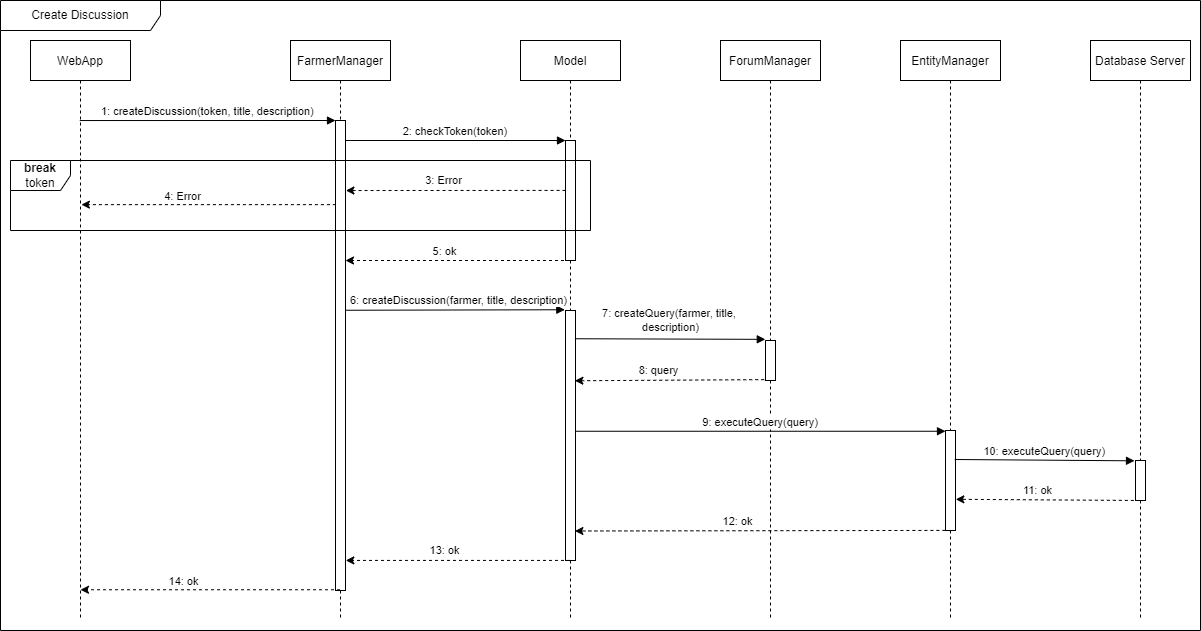

The diagram above was exported from draw.io. Its source (the exported page's mxGraphModel, read from the mxfile embedded in the PNG):
<mxGraphModel dx="782" dy="460" grid="1" gridSize="10" guides="1" tooltips="1" connect="1" arrows="1" fold="1" page="1" pageScale="1" pageWidth="850" pageHeight="1100" math="0" shadow="0">
  <root>
    <mxCell id="0" />
    <mxCell id="1" parent="0" />
    <mxCell id="1GlfWDvfseFlri9mxniv-3" value="Create Discussion" style="shape=umlFrame;whiteSpace=wrap;html=1;width=160;height=30;" parent="1" vertex="1">
      <mxGeometry x="90" y="40" width="1200" height="630" as="geometry" />
    </mxCell>
    <mxCell id="3nuBFxr9cyL0pnOWT2aG-1" value="WebApp" style="shape=umlLifeline;perimeter=lifelinePerimeter;container=1;collapsible=0;recursiveResize=0;rounded=0;shadow=0;strokeWidth=1;" parent="1" vertex="1">
      <mxGeometry x="120" y="80" width="100" height="580" as="geometry" />
    </mxCell>
    <mxCell id="3nuBFxr9cyL0pnOWT2aG-5" value="FarmerManager" style="shape=umlLifeline;perimeter=lifelinePerimeter;container=1;collapsible=0;recursiveResize=0;rounded=0;shadow=0;strokeWidth=1;" parent="1" vertex="1">
      <mxGeometry x="380" y="80" width="100" height="580" as="geometry" />
    </mxCell>
    <mxCell id="3nuBFxr9cyL0pnOWT2aG-6" value="" style="points=[];perimeter=orthogonalPerimeter;rounded=0;shadow=0;strokeWidth=1;" parent="3nuBFxr9cyL0pnOWT2aG-5" vertex="1">
      <mxGeometry x="45" y="80" width="10" height="470" as="geometry" />
    </mxCell>
    <mxCell id="6U2zVSYjjsjtAUyyJuRD-3" value="2: checkToken(token)" style="verticalAlign=bottom;endArrow=block;shadow=0;strokeWidth=1;" parent="3nuBFxr9cyL0pnOWT2aG-5" target="6U2zVSYjjsjtAUyyJuRD-2" edge="1">
      <mxGeometry relative="1" as="geometry">
        <mxPoint x="55.000000000000114" y="100.00000000000011" as="sourcePoint" />
        <mxPoint x="225" y="100.00000000000011" as="targetPoint" />
      </mxGeometry>
    </mxCell>
    <mxCell id="6U2zVSYjjsjtAUyyJuRD-19" value="" style="endArrow=classic;html=1;rounded=0;dashed=1;entryX=0.985;entryY=0.14;entryDx=0;entryDy=0;entryPerimeter=0;" parent="3nuBFxr9cyL0pnOWT2aG-5" source="6U2zVSYjjsjtAUyyJuRD-1" edge="1">
      <mxGeometry width="50" height="50" relative="1" as="geometry">
        <mxPoint x="234.95999999999992" y="220" as="sourcePoint" />
        <mxPoint x="54.999999999999886" y="220" as="targetPoint" />
      </mxGeometry>
    </mxCell>
    <mxCell id="6U2zVSYjjsjtAUyyJuRD-20" value="5: ok" style="edgeLabel;html=1;align=center;verticalAlign=middle;resizable=0;points=[];" parent="6U2zVSYjjsjtAUyyJuRD-19" vertex="1" connectable="0">
      <mxGeometry x="0.1204" y="-1" relative="1" as="geometry">
        <mxPoint y="-9" as="offset" />
      </mxGeometry>
    </mxCell>
    <mxCell id="6U2zVSYjjsjtAUyyJuRD-21" value="" style="verticalAlign=bottom;endArrow=block;shadow=0;strokeWidth=1;entryX=-0.067;entryY=-0.003;entryDx=0;entryDy=0;entryPerimeter=0;" parent="3nuBFxr9cyL0pnOWT2aG-5" target="6U2zVSYjjsjtAUyyJuRD-26" edge="1">
      <mxGeometry relative="1" as="geometry">
        <mxPoint x="55" y="269.7500000000001" as="sourcePoint" />
        <mxPoint x="270" y="270" as="targetPoint" />
      </mxGeometry>
    </mxCell>
    <mxCell id="1GlfWDvfseFlri9mxniv-1" value="6: createDiscussion(farmer, title, description)" style="edgeLabel;html=1;align=center;verticalAlign=middle;resizable=0;points=[];" parent="6U2zVSYjjsjtAUyyJuRD-21" vertex="1" connectable="0">
      <mxGeometry x="-0.6922" y="-2" relative="1" as="geometry">
        <mxPoint x="78" y="-12" as="offset" />
      </mxGeometry>
    </mxCell>
    <mxCell id="3nuBFxr9cyL0pnOWT2aG-8" value="1: createDiscussion(token, title, description)" style="verticalAlign=bottom;endArrow=block;entryX=0;entryY=0;shadow=0;strokeWidth=1;exitX=0.493;exitY=0.138;exitDx=0;exitDy=0;exitPerimeter=0;" parent="1" source="3nuBFxr9cyL0pnOWT2aG-1" target="3nuBFxr9cyL0pnOWT2aG-6" edge="1">
      <mxGeometry relative="1" as="geometry">
        <mxPoint x="175" y="160" as="sourcePoint" />
      </mxGeometry>
    </mxCell>
    <mxCell id="6U2zVSYjjsjtAUyyJuRD-1" value="Model" style="shape=umlLifeline;perimeter=lifelinePerimeter;container=1;collapsible=0;recursiveResize=0;rounded=0;shadow=0;strokeWidth=1;" parent="1" vertex="1">
      <mxGeometry x="610" y="80" width="100" height="580" as="geometry" />
    </mxCell>
    <mxCell id="6U2zVSYjjsjtAUyyJuRD-2" value="" style="points=[];perimeter=orthogonalPerimeter;rounded=0;shadow=0;strokeWidth=1;" parent="6U2zVSYjjsjtAUyyJuRD-1" vertex="1">
      <mxGeometry x="45" y="100" width="10" height="120" as="geometry" />
    </mxCell>
    <mxCell id="6U2zVSYjjsjtAUyyJuRD-26" value="" style="points=[];perimeter=orthogonalPerimeter;rounded=0;shadow=0;strokeWidth=1;" parent="6U2zVSYjjsjtAUyyJuRD-1" vertex="1">
      <mxGeometry x="45" y="270" width="10" height="250" as="geometry" />
    </mxCell>
    <mxCell id="6U2zVSYjjsjtAUyyJuRD-4" value="" style="endArrow=classic;html=1;rounded=0;dashed=1;entryX=1.04;entryY=0.149;entryDx=0;entryDy=0;entryPerimeter=0;exitX=0.007;exitY=0.416;exitDx=0;exitDy=0;exitPerimeter=0;" parent="1" source="6U2zVSYjjsjtAUyyJuRD-2" target="3nuBFxr9cyL0pnOWT2aG-6" edge="1">
      <mxGeometry width="50" height="50" relative="1" as="geometry">
        <mxPoint x="610" y="230" as="sourcePoint" />
        <mxPoint x="440" y="230" as="targetPoint" />
      </mxGeometry>
    </mxCell>
    <mxCell id="6U2zVSYjjsjtAUyyJuRD-17" value="3: Error" style="edgeLabel;html=1;align=center;verticalAlign=middle;resizable=0;points=[];" parent="6U2zVSYjjsjtAUyyJuRD-4" vertex="1" connectable="0">
      <mxGeometry x="0.1204" y="-1" relative="1" as="geometry">
        <mxPoint y="-9" as="offset" />
      </mxGeometry>
    </mxCell>
    <mxCell id="6U2zVSYjjsjtAUyyJuRD-5" value="" style="endArrow=classic;html=1;rounded=0;exitX=0.041;exitY=0.179;exitDx=0;exitDy=0;exitPerimeter=0;dashed=1;entryX=0.509;entryY=0.283;entryDx=0;entryDy=0;entryPerimeter=0;" parent="1" source="3nuBFxr9cyL0pnOWT2aG-6" target="3nuBFxr9cyL0pnOWT2aG-1" edge="1">
      <mxGeometry width="50" height="50" relative="1" as="geometry">
        <mxPoint x="360.0800000000001" y="259.99999999999994" as="sourcePoint" />
        <mxPoint x="175" y="244.13" as="targetPoint" />
      </mxGeometry>
    </mxCell>
    <mxCell id="6U2zVSYjjsjtAUyyJuRD-18" value="4: Error" style="edgeLabel;html=1;align=center;verticalAlign=middle;resizable=0;points=[];" parent="6U2zVSYjjsjtAUyyJuRD-5" vertex="1" connectable="0">
      <mxGeometry x="0.3827" y="-1" relative="1" as="geometry">
        <mxPoint x="22" y="-8" as="offset" />
      </mxGeometry>
    </mxCell>
    <mxCell id="6U2zVSYjjsjtAUyyJuRD-6" value="ForumManager" style="shape=umlLifeline;perimeter=lifelinePerimeter;container=1;collapsible=0;recursiveResize=0;rounded=0;shadow=0;strokeWidth=1;" parent="1" vertex="1">
      <mxGeometry x="810" y="80" width="100" height="580" as="geometry" />
    </mxCell>
    <mxCell id="6U2zVSYjjsjtAUyyJuRD-7" value="" style="points=[];perimeter=orthogonalPerimeter;rounded=0;shadow=0;strokeWidth=1;" parent="6U2zVSYjjsjtAUyyJuRD-6" vertex="1">
      <mxGeometry x="45" y="300" width="10" height="40" as="geometry" />
    </mxCell>
    <mxCell id="6U2zVSYjjsjtAUyyJuRD-8" value="EntityManager" style="shape=umlLifeline;perimeter=lifelinePerimeter;container=1;collapsible=0;recursiveResize=0;rounded=0;shadow=0;strokeWidth=1;" parent="1" vertex="1">
      <mxGeometry x="990" y="80" width="100" height="580" as="geometry" />
    </mxCell>
    <mxCell id="6U2zVSYjjsjtAUyyJuRD-9" value="" style="points=[];perimeter=orthogonalPerimeter;rounded=0;shadow=0;strokeWidth=1;" parent="6U2zVSYjjsjtAUyyJuRD-8" vertex="1">
      <mxGeometry x="45" y="390" width="10" height="100" as="geometry" />
    </mxCell>
    <mxCell id="6U2zVSYjjsjtAUyyJuRD-12" value="Database Server" style="shape=umlLifeline;perimeter=lifelinePerimeter;container=1;collapsible=0;recursiveResize=0;rounded=0;shadow=0;strokeWidth=1;" parent="1" vertex="1">
      <mxGeometry x="1180" y="80" width="100" height="580" as="geometry" />
    </mxCell>
    <mxCell id="6U2zVSYjjsjtAUyyJuRD-13" value="" style="points=[];perimeter=orthogonalPerimeter;rounded=0;shadow=0;strokeWidth=1;" parent="6U2zVSYjjsjtAUyyJuRD-12" vertex="1">
      <mxGeometry x="45" y="420" width="10" height="40" as="geometry" />
    </mxCell>
    <mxCell id="6U2zVSYjjsjtAUyyJuRD-22" value="" style="verticalAlign=bottom;endArrow=block;shadow=0;strokeWidth=1;entryX=-0.02;entryY=0.41;entryDx=0;entryDy=0;entryPerimeter=0;exitX=0.94;exitY=0.397;exitDx=0;exitDy=0;exitPerimeter=0;" parent="1" edge="1">
      <mxGeometry relative="1" as="geometry">
        <mxPoint x="664.4000000000001" y="378.25" as="sourcePoint" />
        <mxPoint x="854.8" y="378.85" as="targetPoint" />
      </mxGeometry>
    </mxCell>
    <mxCell id="1GlfWDvfseFlri9mxniv-2" value="7: createQuery(farmer, title, &lt;br&gt;description)" style="edgeLabel;html=1;align=center;verticalAlign=middle;resizable=0;points=[];" parent="6U2zVSYjjsjtAUyyJuRD-22" vertex="1" connectable="0">
      <mxGeometry x="0.3276" y="1" relative="1" as="geometry">
        <mxPoint x="-31" y="-18" as="offset" />
      </mxGeometry>
    </mxCell>
    <mxCell id="6U2zVSYjjsjtAUyyJuRD-24" value="" style="endArrow=classic;html=1;rounded=0;dashed=1;entryX=0.94;entryY=0.481;entryDx=0;entryDy=0;entryPerimeter=0;exitX=-0.127;exitY=0.489;exitDx=0;exitDy=0;exitPerimeter=0;" parent="1" edge="1">
      <mxGeometry width="50" height="50" relative="1" as="geometry">
        <mxPoint x="853.73" y="419.14" as="sourcePoint" />
        <mxPoint x="664.4000000000001" y="420.25" as="targetPoint" />
      </mxGeometry>
    </mxCell>
    <mxCell id="6U2zVSYjjsjtAUyyJuRD-25" value="8: query" style="edgeLabel;html=1;align=center;verticalAlign=middle;resizable=0;points=[];" parent="6U2zVSYjjsjtAUyyJuRD-24" vertex="1" connectable="0">
      <mxGeometry x="0.1204" y="-1" relative="1" as="geometry">
        <mxPoint y="-9" as="offset" />
      </mxGeometry>
    </mxCell>
    <mxCell id="6U2zVSYjjsjtAUyyJuRD-27" value="9: executeQuery(query)" style="verticalAlign=bottom;endArrow=block;shadow=0;strokeWidth=1;exitX=1.011;exitY=0.483;exitDx=0;exitDy=0;exitPerimeter=0;" parent="1" source="6U2zVSYjjsjtAUyyJuRD-26" target="6U2zVSYjjsjtAUyyJuRD-9" edge="1">
      <mxGeometry relative="1" as="geometry">
        <mxPoint x="670" y="471" as="sourcePoint" />
        <mxPoint x="864.8" y="470.6" as="targetPoint" />
      </mxGeometry>
    </mxCell>
    <mxCell id="6U2zVSYjjsjtAUyyJuRD-28" value="10: executeQuery(query)" style="verticalAlign=bottom;endArrow=block;shadow=0;strokeWidth=1;exitX=0.922;exitY=0.29;exitDx=0;exitDy=0;exitPerimeter=0;entryX=-0.1;entryY=0.008;entryDx=0;entryDy=0;entryPerimeter=0;" parent="1" source="6U2zVSYjjsjtAUyyJuRD-9" target="6U2zVSYjjsjtAUyyJuRD-13" edge="1">
      <mxGeometry relative="1" as="geometry">
        <mxPoint x="1050" y="500" as="sourcePoint" />
        <mxPoint x="1220" y="501" as="targetPoint" />
      </mxGeometry>
    </mxCell>
    <mxCell id="6U2zVSYjjsjtAUyyJuRD-30" value="" style="endArrow=classic;html=1;rounded=0;dashed=1;exitX=-0.127;exitY=0.489;exitDx=0;exitDy=0;exitPerimeter=0;entryX=1.033;entryY=0.688;entryDx=0;entryDy=0;entryPerimeter=0;" parent="1" target="6U2zVSYjjsjtAUyyJuRD-9" edge="1">
      <mxGeometry width="50" height="50" relative="1" as="geometry">
        <mxPoint x="1229.33" y="540" as="sourcePoint" />
        <mxPoint x="1050" y="541" as="targetPoint" />
      </mxGeometry>
    </mxCell>
    <mxCell id="6U2zVSYjjsjtAUyyJuRD-31" value="11: ok" style="edgeLabel;html=1;align=center;verticalAlign=middle;resizable=0;points=[];" parent="6U2zVSYjjsjtAUyyJuRD-30" vertex="1" connectable="0">
      <mxGeometry x="0.1204" y="-1" relative="1" as="geometry">
        <mxPoint y="-9" as="offset" />
      </mxGeometry>
    </mxCell>
    <mxCell id="6U2zVSYjjsjtAUyyJuRD-32" value="" style="endArrow=classic;html=1;rounded=0;dashed=1;exitX=-0.011;exitY=0.999;exitDx=0;exitDy=0;exitPerimeter=0;entryX=0.94;entryY=0.882;entryDx=0;entryDy=0;entryPerimeter=0;" parent="1" source="6U2zVSYjjsjtAUyyJuRD-9" target="6U2zVSYjjsjtAUyyJuRD-26" edge="1">
      <mxGeometry width="50" height="50" relative="1" as="geometry">
        <mxPoint x="1014.1299999999999" y="564.5800000000002" as="sourcePoint" />
        <mxPoint x="670" y="570" as="targetPoint" />
      </mxGeometry>
    </mxCell>
    <mxCell id="6U2zVSYjjsjtAUyyJuRD-33" value="12: ok" style="edgeLabel;html=1;align=center;verticalAlign=middle;resizable=0;points=[];" parent="6U2zVSYjjsjtAUyyJuRD-32" vertex="1" connectable="0">
      <mxGeometry x="0.1204" y="-1" relative="1" as="geometry">
        <mxPoint y="-9" as="offset" />
      </mxGeometry>
    </mxCell>
    <mxCell id="6U2zVSYjjsjtAUyyJuRD-34" value="" style="endArrow=classic;html=1;rounded=0;dashed=1;entryX=1.029;entryY=0.936;entryDx=0;entryDy=0;entryPerimeter=0;" parent="1" source="6U2zVSYjjsjtAUyyJuRD-1" target="3nuBFxr9cyL0pnOWT2aG-6" edge="1">
      <mxGeometry width="50" height="50" relative="1" as="geometry">
        <mxPoint x="619.96" y="600" as="sourcePoint" />
        <mxPoint x="440" y="600" as="targetPoint" />
      </mxGeometry>
    </mxCell>
    <mxCell id="6U2zVSYjjsjtAUyyJuRD-35" value="13: ok" style="edgeLabel;html=1;align=center;verticalAlign=middle;resizable=0;points=[];" parent="6U2zVSYjjsjtAUyyJuRD-34" vertex="1" connectable="0">
      <mxGeometry x="0.1204" y="-1" relative="1" as="geometry">
        <mxPoint y="-9" as="offset" />
      </mxGeometry>
    </mxCell>
    <mxCell id="6U2zVSYjjsjtAUyyJuRD-36" value="" style="endArrow=classic;html=1;rounded=0;dashed=1;entryX=0.5;entryY=0.947;entryDx=0;entryDy=0;entryPerimeter=0;" parent="1" source="3nuBFxr9cyL0pnOWT2aG-5" target="3nuBFxr9cyL0pnOWT2aG-1" edge="1">
      <mxGeometry width="50" height="50" relative="1" as="geometry">
        <mxPoint x="345.00000000000006" y="629.13" as="sourcePoint" />
        <mxPoint x="174.59" y="629.13" as="targetPoint" />
      </mxGeometry>
    </mxCell>
    <mxCell id="6U2zVSYjjsjtAUyyJuRD-37" value="14: ok" style="edgeLabel;html=1;align=center;verticalAlign=middle;resizable=0;points=[];" parent="6U2zVSYjjsjtAUyyJuRD-36" vertex="1" connectable="0">
      <mxGeometry x="0.3827" y="-1" relative="1" as="geometry">
        <mxPoint x="22" y="-8" as="offset" />
      </mxGeometry>
    </mxCell>
    <mxCell id="dfkptFrcS1WBA7yR98Sa-1" value="break&lt;br&gt;&lt;span style=&quot;font-weight: normal&quot;&gt;token&lt;/span&gt;" style="shape=umlFrame;whiteSpace=wrap;html=1;fontStyle=1" parent="1" vertex="1">
      <mxGeometry x="100" y="200" width="580" height="70" as="geometry" />
    </mxCell>
  </root>
</mxGraphModel>